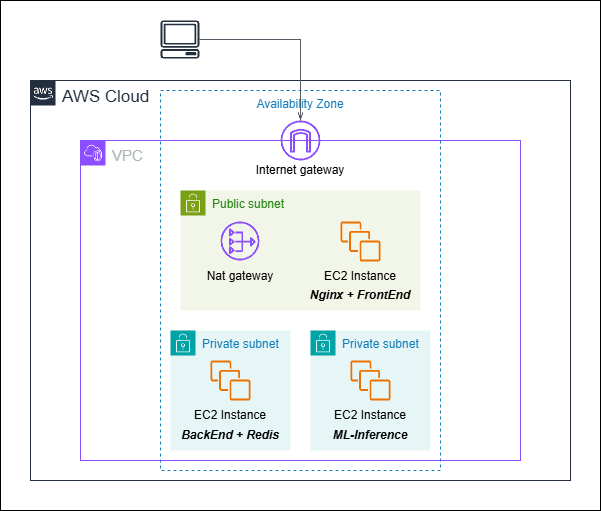

The diagram above was exported from draw.io. Its source (the exported page's mxGraphModel, read from the mxfile embedded in the PNG):
<mxGraphModel dx="963" dy="881" grid="1" gridSize="10" guides="1" tooltips="1" connect="1" arrows="1" fold="1" page="1" pageScale="1" pageWidth="827" pageHeight="1169" math="0" shadow="0">
  <root>
    <mxCell id="0" />
    <mxCell id="1" parent="0" />
    <mxCell id="omTXJbw2Nry_FVHs5gTV-1" parent="1" style="whiteSpace=wrap;html=1;" value="" vertex="1">
      <mxGeometry height="510" width="600" x="40" y="30" as="geometry" />
    </mxCell>
    <mxCell id="j9fOP_YDMrguxg_zm5pE-25" parent="1" style="fillColor=none;strokeColor=#147EBA;dashed=1;verticalAlign=top;fontStyle=0;fontColor=#147EBA;whiteSpace=wrap;html=1;" value="Availability Zone" vertex="1">
      <mxGeometry height="380" width="280" x="200" y="120" as="geometry" />
    </mxCell>
    <mxCell id="f0rsA_4k_JfXXMuvoZPp-3" parent="1" style="points=[[0,0],[0.25,0],[0.5,0],[0.75,0],[1,0],[1,0.25],[1,0.5],[1,0.75],[1,1],[0.75,1],[0.5,1],[0.25,1],[0,1],[0,0.75],[0,0.5],[0,0.25]];outlineConnect=0;gradientColor=none;html=1;whiteSpace=wrap;fontSize=17;fontStyle=0;container=1;pointerEvents=0;collapsible=0;recursiveResize=0;shape=mxgraph.aws4.group;grIcon=mxgraph.aws4.group_aws_cloud_alt;strokeColor=#232F3E;fillColor=none;verticalAlign=top;align=left;spacingLeft=30;fontColor=#232F3E;dashed=0;" value="AWS Cloud" vertex="1">
      <mxGeometry height="400" width="540" x="70" y="110" as="geometry" />
    </mxCell>
    <mxCell id="f0rsA_4k_JfXXMuvoZPp-4" parent="1" style="sketch=0;outlineConnect=0;fontColor=#232F3E;gradientColor=none;fillColor=#232F3D;strokeColor=none;dashed=0;verticalLabelPosition=bottom;verticalAlign=top;align=center;html=1;fontSize=12;fontStyle=0;aspect=fixed;pointerEvents=1;shape=mxgraph.aws4.client;" value="" vertex="1">
      <mxGeometry height="38" width="39" x="200" y="50" as="geometry" />
    </mxCell>
    <mxCell id="vJ6wei20F3HB0kbCPuVa-4" parent="1" style="points=[[0,0],[0.25,0],[0.5,0],[0.75,0],[1,0],[1,0.25],[1,0.5],[1,0.75],[1,1],[0.75,1],[0.5,1],[0.25,1],[0,1],[0,0.75],[0,0.5],[0,0.25]];outlineConnect=0;gradientColor=none;html=1;whiteSpace=wrap;fontSize=12;fontStyle=0;container=1;pointerEvents=0;collapsible=0;recursiveResize=0;shape=mxgraph.aws4.group;grIcon=mxgraph.aws4.group_security_group;grStroke=0;strokeColor=#7AA116;fillColor=#F2F6E8;verticalAlign=top;align=left;spacingLeft=30;fontColor=#248814;dashed=0;" value="Public subnet" vertex="1">
      <mxGeometry height="120" width="240" x="220" y="220" as="geometry" />
    </mxCell>
    <mxCell id="j9fOP_YDMrguxg_zm5pE-3" parent="vJ6wei20F3HB0kbCPuVa-4" style="text;html=1;whiteSpace=wrap;align=center;verticalAlign=middle;rounded=0;labelBackgroundColor=none;fontColor=light-dark(#000000,#000000);" value="&lt;font&gt;Nat gateway&lt;/font&gt;" vertex="1">
      <mxGeometry height="30" width="80" x="19.5" y="71" as="geometry" />
    </mxCell>
    <mxCell id="j9fOP_YDMrguxg_zm5pE-6" parent="vJ6wei20F3HB0kbCPuVa-4" style="sketch=0;outlineConnect=0;fontColor=#232F3E;gradientColor=none;fillColor=#ED7100;strokeColor=none;dashed=0;verticalLabelPosition=bottom;verticalAlign=top;align=center;html=1;fontSize=12;fontStyle=0;aspect=fixed;pointerEvents=1;shape=mxgraph.aws4.instances;" value="" vertex="1">
      <mxGeometry height="40" width="40" x="160" y="31" as="geometry" />
    </mxCell>
    <mxCell id="j9fOP_YDMrguxg_zm5pE-9" parent="vJ6wei20F3HB0kbCPuVa-4" style="text;html=1;whiteSpace=wrap;align=center;verticalAlign=middle;rounded=0;labelBackgroundColor=none;fontColor=light-dark(#000000,#000000);" value="&lt;font&gt;EC2 Instance&lt;/font&gt;" vertex="1">
      <mxGeometry height="30" width="80" x="140" y="71" as="geometry" />
    </mxCell>
    <mxCell id="j9fOP_YDMrguxg_zm5pE-29" parent="vJ6wei20F3HB0kbCPuVa-4" style="text;html=1;whiteSpace=wrap;align=center;verticalAlign=middle;rounded=0;labelBackgroundColor=none;fontColor=light-dark(#000000,#000000);fontStyle=3" value="&lt;font&gt;Nginx + FrontEnd&lt;/font&gt;" vertex="1">
      <mxGeometry height="30" width="110" x="125" y="90" as="geometry" />
    </mxCell>
    <mxCell id="Ya7bVCzDpd0y7dmh9t7K-11" parent="1" style="points=[[0,0],[0.25,0],[0.5,0],[0.75,0],[1,0],[1,0.25],[1,0.5],[1,0.75],[1,1],[0.75,1],[0.5,1],[0.25,1],[0,1],[0,0.75],[0,0.5],[0,0.25]];outlineConnect=0;gradientColor=none;html=1;whiteSpace=wrap;fontSize=15;fontStyle=0;container=1;pointerEvents=0;collapsible=0;recursiveResize=0;shape=mxgraph.aws4.group;grIcon=mxgraph.aws4.group_vpc2;strokeColor=#8C4FFF;fillColor=none;verticalAlign=top;align=left;spacingLeft=30;fontColor=#AAB7B8;dashed=0;" value="VPC" vertex="1">
      <mxGeometry height="320" width="440" x="120" y="170" as="geometry" />
    </mxCell>
    <mxCell id="vJ6wei20F3HB0kbCPuVa-26" parent="Ya7bVCzDpd0y7dmh9t7K-11" style="sketch=0;outlineConnect=0;fontColor=#232F3E;gradientColor=none;fillColor=#8C4FFF;strokeColor=none;dashed=0;verticalLabelPosition=bottom;verticalAlign=top;align=center;html=1;fontSize=12;fontStyle=0;aspect=fixed;pointerEvents=1;shape=mxgraph.aws4.nat_gateway;" value="" vertex="1">
      <mxGeometry height="39" width="39" x="140" y="81" as="geometry" />
    </mxCell>
    <mxCell id="vJ6wei20F3HB0kbCPuVa-3" parent="Ya7bVCzDpd0y7dmh9t7K-11" style="points=[[0,0],[0.25,0],[0.5,0],[0.75,0],[1,0],[1,0.25],[1,0.5],[1,0.75],[1,1],[0.75,1],[0.5,1],[0.25,1],[0,1],[0,0.75],[0,0.5],[0,0.25]];outlineConnect=0;gradientColor=none;html=1;whiteSpace=wrap;fontSize=12;fontStyle=0;container=1;pointerEvents=0;collapsible=0;recursiveResize=0;shape=mxgraph.aws4.group;grIcon=mxgraph.aws4.group_security_group;grStroke=0;strokeColor=#00A4A6;fillColor=#E6F6F7;verticalAlign=top;align=left;spacingLeft=30;fontColor=#147EBA;dashed=0;" value="Private subnet" vertex="1">
      <mxGeometry height="120" width="120" x="90" y="190" as="geometry" />
    </mxCell>
    <mxCell id="j9fOP_YDMrguxg_zm5pE-8" parent="vJ6wei20F3HB0kbCPuVa-3" style="sketch=0;outlineConnect=0;fontColor=#232F3E;gradientColor=none;fillColor=#ED7100;strokeColor=none;dashed=0;verticalLabelPosition=bottom;verticalAlign=top;align=center;html=1;fontSize=12;fontStyle=0;aspect=fixed;pointerEvents=1;shape=mxgraph.aws4.instances;" value="" vertex="1">
      <mxGeometry height="40" width="40" x="40" y="30" as="geometry" />
    </mxCell>
    <mxCell id="j9fOP_YDMrguxg_zm5pE-12" parent="vJ6wei20F3HB0kbCPuVa-3" style="text;html=1;whiteSpace=wrap;align=center;verticalAlign=middle;rounded=0;labelBackgroundColor=none;fontColor=light-dark(#000000,#000000);" value="&lt;font&gt;EC2 Instance&lt;/font&gt;" vertex="1">
      <mxGeometry height="30" width="80" x="20" y="70" as="geometry" />
    </mxCell>
    <mxCell id="j9fOP_YDMrguxg_zm5pE-4" parent="Ya7bVCzDpd0y7dmh9t7K-11" style="points=[[0,0],[0.25,0],[0.5,0],[0.75,0],[1,0],[1,0.25],[1,0.5],[1,0.75],[1,1],[0.75,1],[0.5,1],[0.25,1],[0,1],[0,0.75],[0,0.5],[0,0.25]];outlineConnect=0;gradientColor=none;html=1;whiteSpace=wrap;fontSize=12;fontStyle=0;container=1;pointerEvents=0;collapsible=0;recursiveResize=0;shape=mxgraph.aws4.group;grIcon=mxgraph.aws4.group_security_group;grStroke=0;strokeColor=#00A4A6;fillColor=#E6F6F7;verticalAlign=top;align=left;spacingLeft=30;fontColor=#147EBA;dashed=0;" value="Private subnet" vertex="1">
      <mxGeometry height="120" width="120" x="230" y="190" as="geometry" />
    </mxCell>
    <mxCell id="j9fOP_YDMrguxg_zm5pE-7" parent="j9fOP_YDMrguxg_zm5pE-4" style="sketch=0;outlineConnect=0;fontColor=#232F3E;gradientColor=none;fillColor=#ED7100;strokeColor=none;dashed=0;verticalLabelPosition=bottom;verticalAlign=top;align=center;html=1;fontSize=12;fontStyle=0;aspect=fixed;pointerEvents=1;shape=mxgraph.aws4.instances;" value="" vertex="1">
      <mxGeometry height="40" width="40" x="40" y="30" as="geometry" />
    </mxCell>
    <mxCell id="j9fOP_YDMrguxg_zm5pE-11" parent="j9fOP_YDMrguxg_zm5pE-4" style="text;html=1;whiteSpace=wrap;align=center;verticalAlign=middle;rounded=0;labelBackgroundColor=none;fontColor=light-dark(#000000,#000000);" value="&lt;font&gt;EC2 Instance&lt;/font&gt;" vertex="1">
      <mxGeometry height="30" width="80" x="20" y="70" as="geometry" />
    </mxCell>
    <mxCell id="j9fOP_YDMrguxg_zm5pE-26" parent="1" style="text;html=1;whiteSpace=wrap;align=center;verticalAlign=middle;rounded=0;labelBackgroundColor=none;fontColor=light-dark(#000000,#000000);" value="&lt;font&gt;Internet gateway&lt;/font&gt;" vertex="1">
      <mxGeometry height="30" width="110" x="285" y="185" as="geometry" />
    </mxCell>
    <mxCell id="vJ6wei20F3HB0kbCPuVa-23" parent="1" style="sketch=0;outlineConnect=0;fontColor=#232F3E;gradientColor=none;fillColor=#8C4FFF;strokeColor=none;dashed=0;verticalLabelPosition=bottom;verticalAlign=top;align=center;html=1;fontSize=12;fontStyle=0;aspect=fixed;pointerEvents=1;shape=mxgraph.aws4.internet_gateway;" value="" vertex="1">
      <mxGeometry height="40" width="40" x="320" y="150" as="geometry" />
    </mxCell>
    <mxCell id="j9fOP_YDMrguxg_zm5pE-28" edge="1" parent="1" source="f0rsA_4k_JfXXMuvoZPp-4" style="edgeStyle=orthogonalEdgeStyle;html=1;endArrow=openThin;elbow=vertical;startArrow=none;endFill=0;strokeColor=#545B64;rounded=0;" target="vJ6wei20F3HB0kbCPuVa-23" value="">
      <mxGeometry relative="1" width="100" as="geometry">
        <mxPoint x="300" y="190" as="sourcePoint" />
        <mxPoint x="400" y="190" as="targetPoint" />
      </mxGeometry>
    </mxCell>
    <mxCell id="j9fOP_YDMrguxg_zm5pE-30" parent="1" style="text;html=1;whiteSpace=wrap;align=center;verticalAlign=middle;rounded=0;labelBackgroundColor=none;fontColor=light-dark(#000000,#000000);fontStyle=3" value="BackEnd + Redis" vertex="1">
      <mxGeometry height="30" width="100" x="220" y="450" as="geometry" />
    </mxCell>
    <mxCell id="j9fOP_YDMrguxg_zm5pE-31" parent="1" style="text;html=1;whiteSpace=wrap;align=center;verticalAlign=middle;rounded=0;labelBackgroundColor=none;fontColor=light-dark(#000000,#000000);fontStyle=3" value="ML-Inference" vertex="1">
      <mxGeometry height="30" width="100" x="360" y="450" as="geometry" />
    </mxCell>
  </root>
</mxGraphModel>